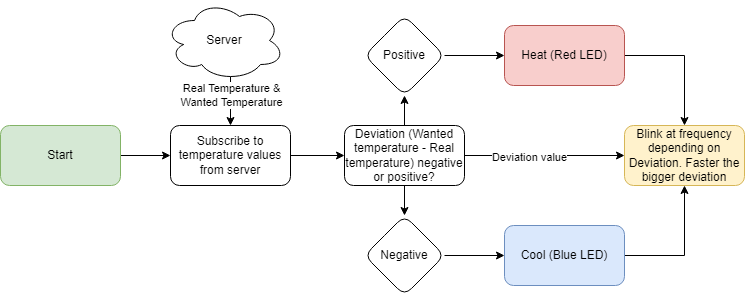

The diagram above was exported from draw.io. Its source (the exported page's mxGraphModel, read from the mxfile embedded in the PNG):
<mxGraphModel dx="934" dy="494" grid="1" gridSize="10" guides="1" tooltips="1" connect="1" arrows="1" fold="1" page="1" pageScale="1" pageWidth="827" pageHeight="1169" math="0" shadow="0">
  <root>
    <mxCell id="0" />
    <mxCell id="1" parent="0" />
    <mxCell id="bbyHQjGAtdmGk5Eq_ASz-5" style="edgeStyle=orthogonalEdgeStyle;rounded=0;orthogonalLoop=1;jettySize=auto;html=1;exitX=1;exitY=0.5;exitDx=0;exitDy=0;entryX=0;entryY=0.5;entryDx=0;entryDy=0;" edge="1" parent="1" source="bbyHQjGAtdmGk5Eq_ASz-1" target="bbyHQjGAtdmGk5Eq_ASz-3">
      <mxGeometry relative="1" as="geometry" />
    </mxCell>
    <mxCell id="bbyHQjGAtdmGk5Eq_ASz-1" value="Start" style="rounded=1;whiteSpace=wrap;html=1;fillColor=#d5e8d4;strokeColor=#82b366;" vertex="1" parent="1">
      <mxGeometry x="10" y="200" width="120" height="60" as="geometry" />
    </mxCell>
    <mxCell id="bbyHQjGAtdmGk5Eq_ASz-4" style="edgeStyle=orthogonalEdgeStyle;rounded=0;orthogonalLoop=1;jettySize=auto;html=1;exitX=0.55;exitY=0.95;exitDx=0;exitDy=0;exitPerimeter=0;entryX=0.5;entryY=0;entryDx=0;entryDy=0;" edge="1" parent="1" source="bbyHQjGAtdmGk5Eq_ASz-2" target="bbyHQjGAtdmGk5Eq_ASz-3">
      <mxGeometry relative="1" as="geometry" />
    </mxCell>
    <mxCell id="bbyHQjGAtdmGk5Eq_ASz-27" value="Real Temperature &amp;amp;&lt;br&gt;Wanted Temperature" style="edgeLabel;html=1;align=center;verticalAlign=middle;resizable=0;points=[];" vertex="1" connectable="0" parent="bbyHQjGAtdmGk5Eq_ASz-4">
      <mxGeometry x="-0.2437" relative="1" as="geometry">
        <mxPoint as="offset" />
      </mxGeometry>
    </mxCell>
    <mxCell id="bbyHQjGAtdmGk5Eq_ASz-2" value="Server" style="ellipse;shape=cloud;whiteSpace=wrap;html=1;" vertex="1" parent="1">
      <mxGeometry x="174" y="75" width="120" height="80" as="geometry" />
    </mxCell>
    <mxCell id="bbyHQjGAtdmGk5Eq_ASz-7" style="edgeStyle=orthogonalEdgeStyle;rounded=0;orthogonalLoop=1;jettySize=auto;html=1;exitX=1;exitY=0.5;exitDx=0;exitDy=0;entryX=0;entryY=0.5;entryDx=0;entryDy=0;" edge="1" parent="1" source="bbyHQjGAtdmGk5Eq_ASz-3" target="bbyHQjGAtdmGk5Eq_ASz-6">
      <mxGeometry relative="1" as="geometry" />
    </mxCell>
    <mxCell id="bbyHQjGAtdmGk5Eq_ASz-3" value="Subscribe to temperature values from server" style="rounded=1;whiteSpace=wrap;html=1;" vertex="1" parent="1">
      <mxGeometry x="180" y="200" width="120" height="60" as="geometry" />
    </mxCell>
    <mxCell id="bbyHQjGAtdmGk5Eq_ASz-12" value="" style="edgeStyle=orthogonalEdgeStyle;rounded=0;orthogonalLoop=1;jettySize=auto;html=1;" edge="1" parent="1" source="bbyHQjGAtdmGk5Eq_ASz-6" target="bbyHQjGAtdmGk5Eq_ASz-11">
      <mxGeometry relative="1" as="geometry" />
    </mxCell>
    <mxCell id="bbyHQjGAtdmGk5Eq_ASz-14" value="" style="edgeStyle=orthogonalEdgeStyle;rounded=0;orthogonalLoop=1;jettySize=auto;html=1;" edge="1" parent="1" source="bbyHQjGAtdmGk5Eq_ASz-6" target="bbyHQjGAtdmGk5Eq_ASz-13">
      <mxGeometry relative="1" as="geometry" />
    </mxCell>
    <mxCell id="bbyHQjGAtdmGk5Eq_ASz-25" style="edgeStyle=orthogonalEdgeStyle;rounded=0;orthogonalLoop=1;jettySize=auto;html=1;exitX=1;exitY=0.5;exitDx=0;exitDy=0;entryX=0;entryY=0.5;entryDx=0;entryDy=0;" edge="1" parent="1" source="bbyHQjGAtdmGk5Eq_ASz-6" target="bbyHQjGAtdmGk5Eq_ASz-22">
      <mxGeometry relative="1" as="geometry" />
    </mxCell>
    <mxCell id="bbyHQjGAtdmGk5Eq_ASz-26" value="Deviation value" style="edgeLabel;html=1;align=center;verticalAlign=middle;resizable=0;points=[];" vertex="1" connectable="0" parent="bbyHQjGAtdmGk5Eq_ASz-25">
      <mxGeometry x="-0.1882" y="-1" relative="1" as="geometry">
        <mxPoint as="offset" />
      </mxGeometry>
    </mxCell>
    <mxCell id="bbyHQjGAtdmGk5Eq_ASz-6" value="Deviation (Wanted temperature - Real temperature) negative or positive?" style="rounded=1;whiteSpace=wrap;html=1;" vertex="1" parent="1">
      <mxGeometry x="354" y="200" width="120" height="60" as="geometry" />
    </mxCell>
    <mxCell id="bbyHQjGAtdmGk5Eq_ASz-18" value="" style="edgeStyle=orthogonalEdgeStyle;rounded=0;orthogonalLoop=1;jettySize=auto;html=1;" edge="1" parent="1" source="bbyHQjGAtdmGk5Eq_ASz-11" target="bbyHQjGAtdmGk5Eq_ASz-17">
      <mxGeometry relative="1" as="geometry" />
    </mxCell>
    <mxCell id="bbyHQjGAtdmGk5Eq_ASz-11" value="Positive" style="rhombus;whiteSpace=wrap;html=1;rounded=1;" vertex="1" parent="1">
      <mxGeometry x="374" y="90" width="80" height="80" as="geometry" />
    </mxCell>
    <mxCell id="bbyHQjGAtdmGk5Eq_ASz-21" value="" style="edgeStyle=orthogonalEdgeStyle;rounded=0;orthogonalLoop=1;jettySize=auto;html=1;" edge="1" parent="1" source="bbyHQjGAtdmGk5Eq_ASz-13" target="bbyHQjGAtdmGk5Eq_ASz-20">
      <mxGeometry relative="1" as="geometry" />
    </mxCell>
    <mxCell id="bbyHQjGAtdmGk5Eq_ASz-13" value="Negative" style="rhombus;whiteSpace=wrap;html=1;rounded=1;" vertex="1" parent="1">
      <mxGeometry x="374" y="290" width="80" height="80" as="geometry" />
    </mxCell>
    <mxCell id="bbyHQjGAtdmGk5Eq_ASz-23" style="edgeStyle=orthogonalEdgeStyle;rounded=0;orthogonalLoop=1;jettySize=auto;html=1;exitX=1;exitY=0.5;exitDx=0;exitDy=0;entryX=0.5;entryY=0;entryDx=0;entryDy=0;" edge="1" parent="1" source="bbyHQjGAtdmGk5Eq_ASz-17" target="bbyHQjGAtdmGk5Eq_ASz-22">
      <mxGeometry relative="1" as="geometry" />
    </mxCell>
    <mxCell id="bbyHQjGAtdmGk5Eq_ASz-17" value="Heat (Red LED)" style="whiteSpace=wrap;html=1;rounded=1;fillColor=#f8cecc;strokeColor=#b85450;" vertex="1" parent="1">
      <mxGeometry x="514" y="100" width="120" height="60" as="geometry" />
    </mxCell>
    <mxCell id="bbyHQjGAtdmGk5Eq_ASz-24" style="edgeStyle=orthogonalEdgeStyle;rounded=0;orthogonalLoop=1;jettySize=auto;html=1;exitX=1;exitY=0.5;exitDx=0;exitDy=0;entryX=0.5;entryY=1;entryDx=0;entryDy=0;" edge="1" parent="1" source="bbyHQjGAtdmGk5Eq_ASz-20" target="bbyHQjGAtdmGk5Eq_ASz-22">
      <mxGeometry relative="1" as="geometry" />
    </mxCell>
    <mxCell id="bbyHQjGAtdmGk5Eq_ASz-20" value="Cool (Blue LED)" style="whiteSpace=wrap;html=1;rounded=1;fillColor=#dae8fc;strokeColor=#6c8ebf;" vertex="1" parent="1">
      <mxGeometry x="514" y="300" width="120" height="60" as="geometry" />
    </mxCell>
    <mxCell id="bbyHQjGAtdmGk5Eq_ASz-22" value="Blink at frequency depending on Deviation. Faster the bigger deviation" style="rounded=1;whiteSpace=wrap;html=1;fillColor=#fff2cc;strokeColor=#d6b656;" vertex="1" parent="1">
      <mxGeometry x="634" y="200" width="120" height="60" as="geometry" />
    </mxCell>
  </root>
</mxGraphModel>